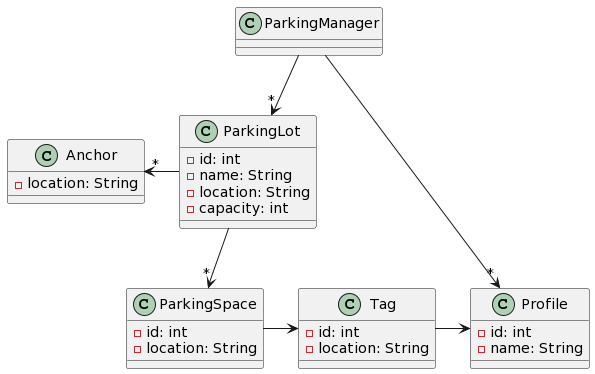

The diagram above was rendered by PlantUML. Its source (embedded in the PNG):
@startuml
class ParkingLot{
-id: int
-name: String
-location: String
-capacity: int
}

class ParkingSpace{
-id: int
-location: String
}

class ParkingManager{
}

class Profile{
-id: int
-name: String

}

class Tag{
-id: int
-location: String
}

class Anchor{
-location: String
}

ParkingLot -l-> "*"Anchor
ParkingLot --> "*"ParkingSpace
ParkingManager --> "*"ParkingLot
Tag -> Profile
ParkingManager --> "*"Profile
ParkingSpace -> Tag
@enduml